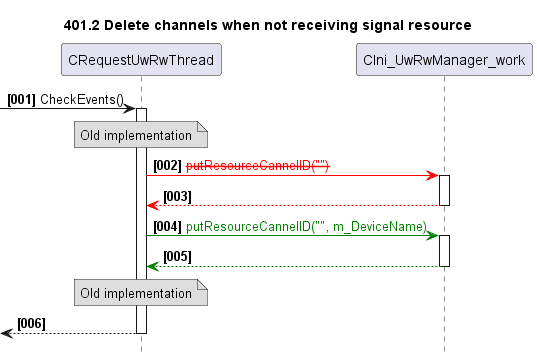

The diagram above was rendered by PlantUML. Its source (embedded in the PNG):
@startuml
skinparam noteBackgroundColor #DDDDDD
skinparam noteBorderColor #666666

autonumber "<b>[000]"
hide footbox
TITLE 401.2 Delete channels when not receiving signal resource

participant CRequestUwRwThread as main
participant CIni_UwRwManager_work as ini
-> main++: CheckEvents()
NOTE over main: Old implementation
main-[#red]> ini++: <color red><strike>putResourceCannelID("")
return
main-[#green]> ini++: <color green>putResourceCannelID("", m_DeviceName)
return
NOTE over main: Old implementation
return
@enduml